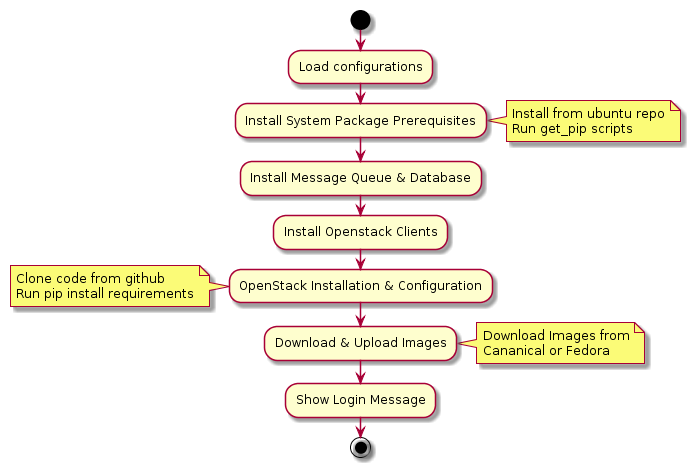

The diagram above was rendered by PlantUML. Its source (embedded in the PNG):
@startuml
start

:Load configurations;
:Install System Package Prerequisites;
note right
  Install from ubuntu repo
  Run get_pip scripts
end note
:Install Message Queue & Database;
:Install Openstack Clients;
:OpenStack Installation & Configuration;
note left
  Clone code from github
  Run pip install requirements
end note
:Download & Upload Images;
note right
  Download Images from
  Cananical or Fedora
end note
:Show Login Message;


stop
@enduml